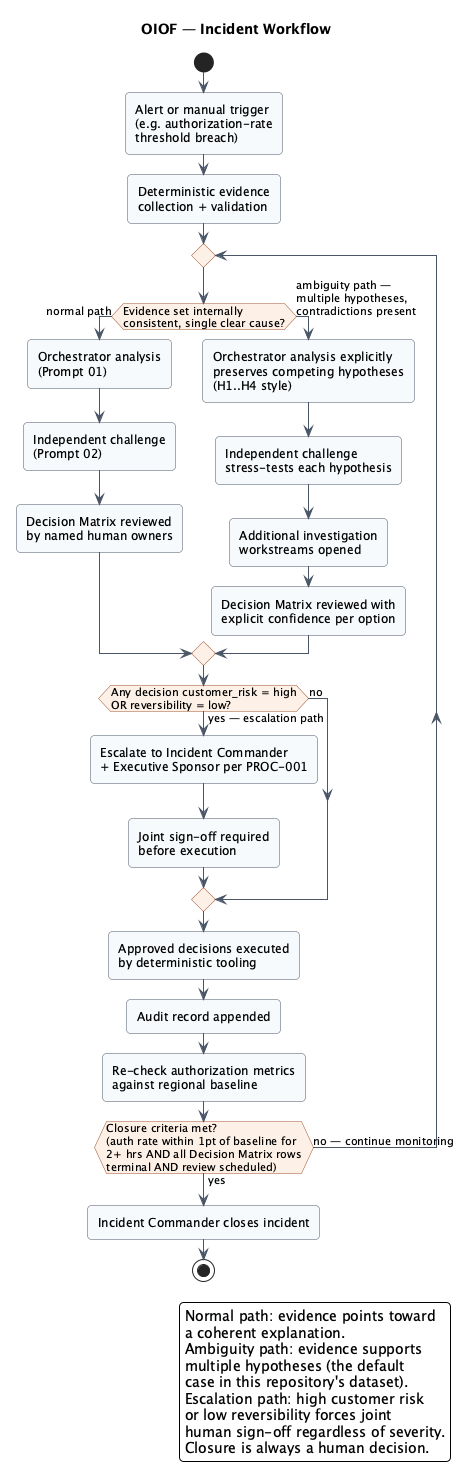

The diagram above was rendered by PlantUML. Its source (embedded in the PNG):
@startuml incident_workflow
title OIOF — Incident Workflow

skinparam backgroundColor white
skinparam shadowing false
skinparam roundcorner 8
skinparam ArrowColor #4A5568
skinparam activity {
  BackgroundColor #F7FAFC
  BorderColor #4A5568
  DiamondBackgroundColor #FDF0E6
  DiamondBorderColor #A0522D
}
skinparam note {
  BackgroundColor #FFFDF0
  BorderColor #D4B106
}

start
:Alert or manual trigger\n(e.g. authorization-rate\nthreshold breach);
:Deterministic evidence\ncollection + validation;

repeat
  if (Evidence set internally\nconsistent, single clear cause?) then (normal path)
    :Orchestrator analysis\n(Prompt 01);
    :Independent challenge\n(Prompt 02);
    :Decision Matrix reviewed\nby named human owners;
  else (ambiguity path —\nmultiple hypotheses,\ncontradictions present)
    :Orchestrator analysis explicitly\npreserves competing hypotheses\n(H1..H4 style);
    :Independent challenge\nstress-tests each hypothesis;
    :Additional investigation\nworkstreams opened;
    :Decision Matrix reviewed with\nexplicit confidence per option;
  endif

  if (Any decision customer_risk = high\nOR reversibility = low?) then (yes — escalation path)
    :Escalate to Incident Commander\n+ Executive Sponsor per PROC-001;
    :Joint sign-off required\nbefore execution;
  else (no)
  endif

  :Approved decisions executed\nby deterministic tooling;
  :Audit record appended;
  :Re-check authorization metrics\nagainst regional baseline;
repeat while (Closure criteria met?\n(auth rate within 1pt of baseline for\n2+ hrs AND all Decision Matrix rows\nterminal AND review scheduled)) is (no — continue monitoring) not (yes)

:Incident Commander closes incident;
stop

legend right
  Normal path: evidence points toward
  a coherent explanation.
  Ambiguity path: evidence supports
  multiple hypotheses (the default
  case in this repository's dataset).
  Escalation path: high customer risk
  or low reversibility forces joint
  human sign-off regardless of severity.
  Closure is always a human decision.
endlegend

@enduml